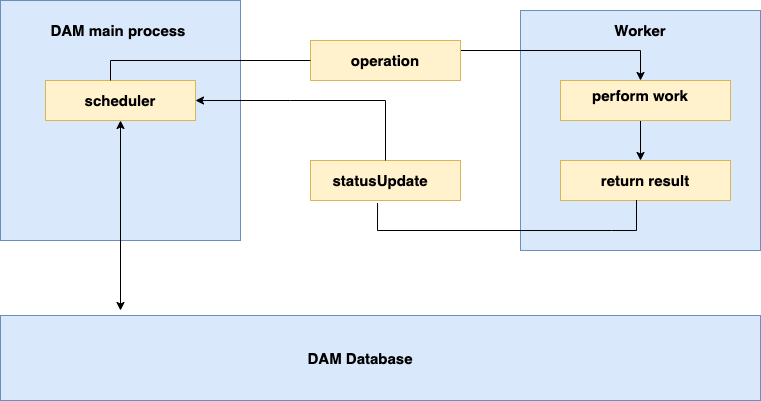

The diagram above was exported from draw.io. Its source (the exported page's mxGraphModel, read from the mxfile embedded in the PNG):
<mxGraphModel dx="1306" dy="669" grid="1" gridSize="10" guides="1" tooltips="1" connect="1" arrows="1" fold="1" page="1" pageScale="1" pageWidth="827" pageHeight="1169" math="0" shadow="0">
  <root>
    <mxCell id="0" />
    <mxCell id="1" parent="0" />
    <mxCell id="t2WmtQCJAjXCw1onq5id-1" value="" style="whiteSpace=wrap;html=1;aspect=fixed;fillColor=#dae8fc;strokeColor=#6c8ebf;" vertex="1" parent="1">
      <mxGeometry x="40" y="240" width="240" height="240" as="geometry" />
    </mxCell>
    <mxCell id="t2WmtQCJAjXCw1onq5id-3" value="" style="whiteSpace=wrap;html=1;aspect=fixed;fillColor=#dae8fc;strokeColor=#6c8ebf;" vertex="1" parent="1">
      <mxGeometry x="560" y="250" width="240" height="240" as="geometry" />
    </mxCell>
    <mxCell id="t2WmtQCJAjXCw1onq5id-4" value="" style="rounded=0;whiteSpace=wrap;html=1;fillColor=#dae8fc;strokeColor=#6c8ebf;" vertex="1" parent="1">
      <mxGeometry x="40" y="555" width="760" height="85" as="geometry" />
    </mxCell>
    <mxCell id="t2WmtQCJAjXCw1onq5id-24" style="edgeStyle=orthogonalEdgeStyle;rounded=0;orthogonalLoop=1;jettySize=auto;html=1;exitX=1;exitY=0.25;exitDx=0;exitDy=0;entryX=0.5;entryY=0;entryDx=0;entryDy=0;fontSize=15;" edge="1" parent="1" source="t2WmtQCJAjXCw1onq5id-5" target="t2WmtQCJAjXCw1onq5id-15">
      <mxGeometry relative="1" as="geometry" />
    </mxCell>
    <mxCell id="t2WmtQCJAjXCw1onq5id-5" value="" style="rounded=0;whiteSpace=wrap;html=1;fillColor=#fff2cc;strokeColor=#d6b656;" vertex="1" parent="1">
      <mxGeometry x="350" y="280" width="150" height="40" as="geometry" />
    </mxCell>
    <mxCell id="t2WmtQCJAjXCw1onq5id-6" value="" style="rounded=0;whiteSpace=wrap;html=1;fillColor=#fff2cc;strokeColor=#d6b656;" vertex="1" parent="1">
      <mxGeometry x="350" y="400" width="150" height="40" as="geometry" />
    </mxCell>
    <mxCell id="t2WmtQCJAjXCw1onq5id-7" value="" style="rounded=0;whiteSpace=wrap;html=1;fillColor=#fff2cc;strokeColor=#d6b656;" vertex="1" parent="1">
      <mxGeometry x="85" y="320" width="150" height="40" as="geometry" />
    </mxCell>
    <mxCell id="t2WmtQCJAjXCw1onq5id-28" style="edgeStyle=orthogonalEdgeStyle;rounded=0;orthogonalLoop=1;jettySize=auto;html=1;fontSize=15;" edge="1" parent="1" source="t2WmtQCJAjXCw1onq5id-8">
      <mxGeometry relative="1" as="geometry">
        <mxPoint x="680" y="400" as="targetPoint" />
        <Array as="points">
          <mxPoint x="680" y="360" />
          <mxPoint x="680" y="360" />
        </Array>
      </mxGeometry>
    </mxCell>
    <mxCell id="t2WmtQCJAjXCw1onq5id-8" value="" style="rounded=0;whiteSpace=wrap;html=1;fillColor=#fff2cc;strokeColor=#d6b656;" vertex="1" parent="1">
      <mxGeometry x="600" y="320" width="170" height="40" as="geometry" />
    </mxCell>
    <mxCell id="t2WmtQCJAjXCw1onq5id-9" value="" style="rounded=0;whiteSpace=wrap;html=1;fillColor=#fff2cc;strokeColor=#d6b656;" vertex="1" parent="1">
      <mxGeometry x="600" y="400" width="170" height="40" as="geometry" />
    </mxCell>
    <mxCell id="t2WmtQCJAjXCw1onq5id-10" value="&lt;b&gt;&lt;font style=&quot;font-size: 15px;&quot;&gt;DAM main process&amp;nbsp;&lt;/font&gt;&lt;/b&gt;" style="text;strokeColor=none;align=center;fillColor=none;html=1;verticalAlign=middle;whiteSpace=wrap;rounded=0;" vertex="1" parent="1">
      <mxGeometry x="75" y="250" width="170" height="40" as="geometry" />
    </mxCell>
    <mxCell id="t2WmtQCJAjXCw1onq5id-11" value="&lt;b&gt;&lt;font style=&quot;font-size: 15px;&quot;&gt;Worker&lt;/font&gt;&lt;/b&gt;" style="text;strokeColor=none;align=center;fillColor=none;html=1;verticalAlign=middle;whiteSpace=wrap;rounded=0;fontSize=15;" vertex="1" parent="1">
      <mxGeometry x="650" y="255" width="60" height="30" as="geometry" />
    </mxCell>
    <mxCell id="t2WmtQCJAjXCw1onq5id-12" value="&lt;b&gt;DAM Database&lt;/b&gt;" style="text;strokeColor=none;align=center;fillColor=none;html=1;verticalAlign=middle;whiteSpace=wrap;rounded=0;fontSize=15;" vertex="1" parent="1">
      <mxGeometry x="310" y="582.5" width="180" height="30" as="geometry" />
    </mxCell>
    <mxCell id="t2WmtQCJAjXCw1onq5id-13" value="&lt;b&gt;operation&lt;/b&gt;" style="text;strokeColor=none;align=center;fillColor=none;html=1;verticalAlign=middle;whiteSpace=wrap;rounded=0;fontSize=15;" vertex="1" parent="1">
      <mxGeometry x="395" y="285" width="60" height="30" as="geometry" />
    </mxCell>
    <mxCell id="t2WmtQCJAjXCw1onq5id-14" value="&lt;b&gt;statusUpdate&lt;/b&gt;" style="text;strokeColor=none;align=center;fillColor=none;html=1;verticalAlign=middle;whiteSpace=wrap;rounded=0;fontSize=15;" vertex="1" parent="1">
      <mxGeometry x="390" y="405" width="60" height="30" as="geometry" />
    </mxCell>
    <mxCell id="t2WmtQCJAjXCw1onq5id-15" value="&lt;b&gt;perform work&lt;/b&gt;" style="text;strokeColor=none;align=center;fillColor=none;html=1;verticalAlign=middle;whiteSpace=wrap;rounded=0;fontSize=15;" vertex="1" parent="1">
      <mxGeometry x="630" y="320" width="100" height="30" as="geometry" />
    </mxCell>
    <mxCell id="t2WmtQCJAjXCw1onq5id-16" value="&lt;b&gt;return result&lt;/b&gt;" style="text;strokeColor=none;align=center;fillColor=none;html=1;verticalAlign=middle;whiteSpace=wrap;rounded=0;fontSize=15;" vertex="1" parent="1">
      <mxGeometry x="630" y="405" width="110" height="30" as="geometry" />
    </mxCell>
    <mxCell id="t2WmtQCJAjXCw1onq5id-17" value="&lt;b&gt;scheduler&lt;/b&gt;" style="text;strokeColor=none;align=center;fillColor=none;html=1;verticalAlign=middle;whiteSpace=wrap;rounded=0;fontSize=15;" vertex="1" parent="1">
      <mxGeometry x="130" y="325" width="60" height="30" as="geometry" />
    </mxCell>
    <mxCell id="t2WmtQCJAjXCw1onq5id-18" value="" style="endArrow=classic;startArrow=classic;html=1;rounded=0;fontSize=15;" edge="1" parent="1">
      <mxGeometry width="50" height="50" relative="1" as="geometry">
        <mxPoint x="160" y="550" as="sourcePoint" />
        <mxPoint x="160" y="360" as="targetPoint" />
      </mxGeometry>
    </mxCell>
    <mxCell id="t2WmtQCJAjXCw1onq5id-35" value="" style="endArrow=none;html=1;rounded=0;fontSize=15;elbow=vertical;entryX=0;entryY=0.5;entryDx=0;entryDy=0;" edge="1" parent="1" target="t2WmtQCJAjXCw1onq5id-5">
      <mxGeometry width="50" height="50" relative="1" as="geometry">
        <mxPoint x="150" y="320" as="sourcePoint" />
        <mxPoint x="340" y="300" as="targetPoint" />
        <Array as="points">
          <mxPoint x="150" y="320" />
          <mxPoint x="150" y="300" />
        </Array>
      </mxGeometry>
    </mxCell>
    <mxCell id="t2WmtQCJAjXCw1onq5id-36" value="" style="endArrow=none;html=1;rounded=0;fontSize=15;elbow=vertical;entryX=0.447;entryY=0.988;entryDx=0;entryDy=0;entryPerimeter=0;exitX=0.447;exitY=1.063;exitDx=0;exitDy=0;exitPerimeter=0;" edge="1" parent="1" source="t2WmtQCJAjXCw1onq5id-6" target="t2WmtQCJAjXCw1onq5id-9">
      <mxGeometry width="50" height="50" relative="1" as="geometry">
        <mxPoint x="420" y="470" as="sourcePoint" />
        <mxPoint x="440" y="300" as="targetPoint" />
        <Array as="points">
          <mxPoint x="417" y="470" />
          <mxPoint x="651" y="470" />
          <mxPoint x="676" y="470" />
        </Array>
      </mxGeometry>
    </mxCell>
    <mxCell id="t2WmtQCJAjXCw1onq5id-37" value="" style="endArrow=classic;html=1;rounded=0;fontSize=15;elbow=vertical;exitX=0.5;exitY=0;exitDx=0;exitDy=0;entryX=1;entryY=0.5;entryDx=0;entryDy=0;" edge="1" parent="1" source="t2WmtQCJAjXCw1onq5id-6" target="t2WmtQCJAjXCw1onq5id-7">
      <mxGeometry width="50" height="50" relative="1" as="geometry">
        <mxPoint x="420" y="390" as="sourcePoint" />
        <mxPoint x="440" y="320" as="targetPoint" />
        <Array as="points">
          <mxPoint x="425" y="340" />
          <mxPoint x="330" y="340" />
        </Array>
      </mxGeometry>
    </mxCell>
  </root>
</mxGraphModel>